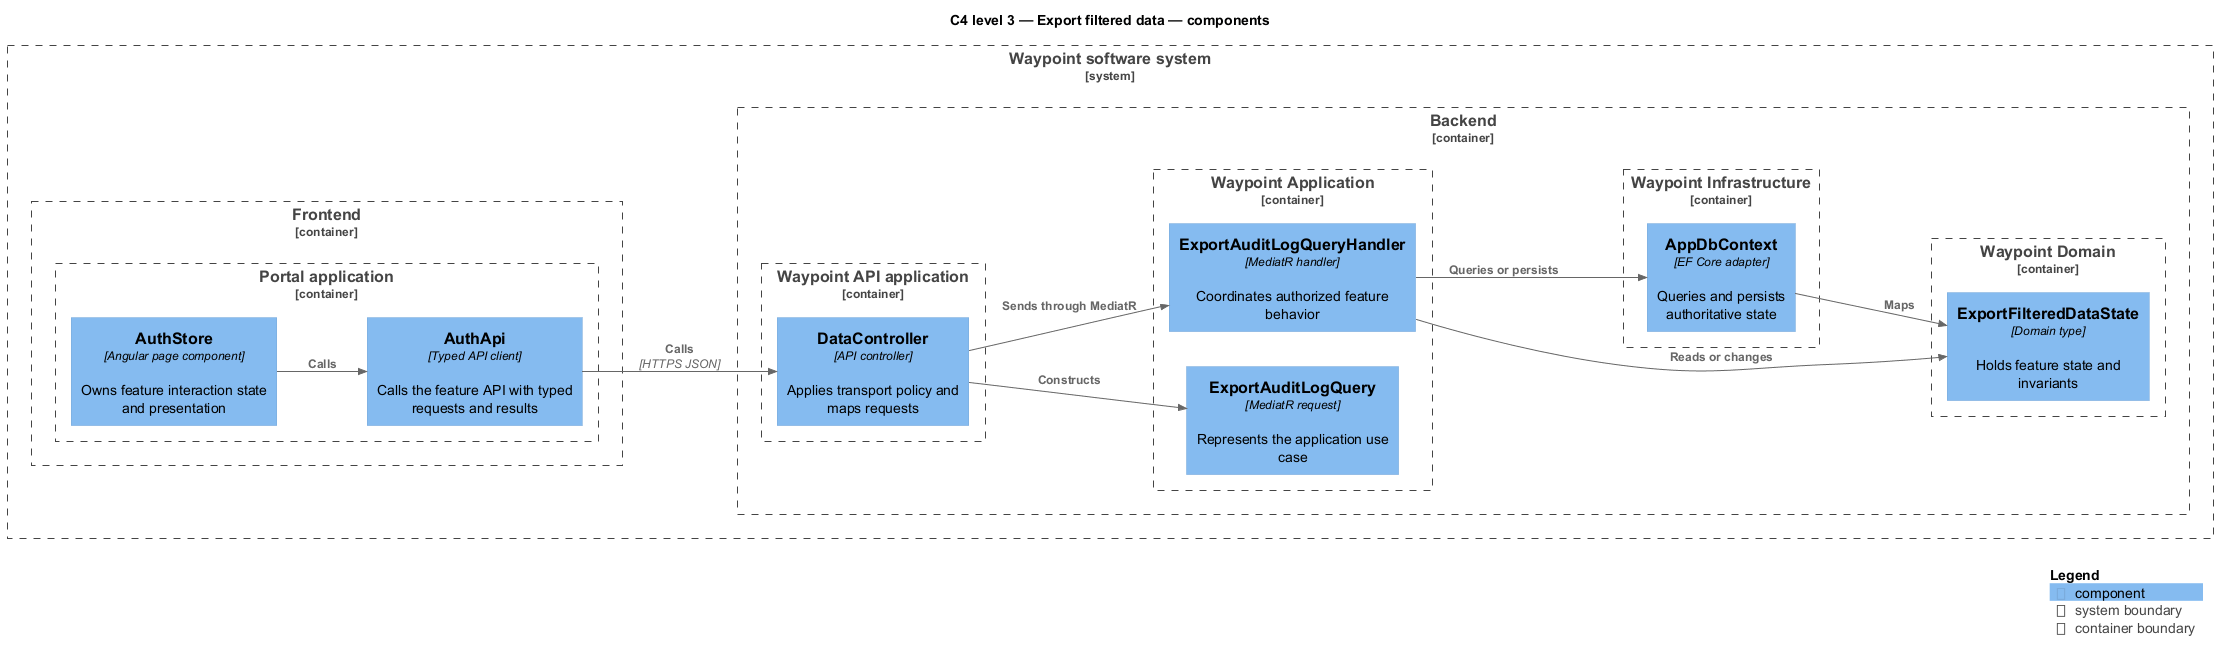

The diagram above was rendered by PlantUML. Its source (embedded in the PNG):
@startuml
!include <C4/C4_Component>
LAYOUT_LEFT_RIGHT()
title C4 level 3 — Export filtered data — components
System_Boundary(waypoint, "Waypoint software system") {
  Container_Boundary(frontend, "Frontend") {
    Container_Boundary(frontend_app, "Portal application") {
      Component(page, "AuthStore", "Angular page component", "Owns feature interaction state and presentation")
      Component(client, "AuthApi", "Typed API client", "Calls the feature API with typed requests and results")
    }
  }
  Container_Boundary(backend, "Backend") {
    Container_Boundary(api_app, "Waypoint API application") {
      Component(controller, "DataController", "API controller", "Applies transport policy and maps requests")
    }
    Container_Boundary(application, "Waypoint Application") {
      Component(request, "ExportAuditLogQuery", "MediatR request", "Represents the application use case")
      Component(handler, "ExportAuditLogQueryHandler", "MediatR handler", "Coordinates authorized feature behavior")
    }
    Container_Boundary(domain, "Waypoint Domain") {
      Component(entity, "ExportFilteredDataState", "Domain type", "Holds feature state and invariants")
    }
    Container_Boundary(infrastructure, "Waypoint Infrastructure") {
      Component(persistence, "AppDbContext", "EF Core adapter", "Queries and persists authoritative state")
    }
  }
}
Rel(page, client, "Calls")
Rel(client, controller, "Calls", "HTTPS JSON")
Rel(controller, request, "Constructs")
Rel(controller, handler, "Sends through MediatR")
Rel(handler, entity, "Reads or changes")
Rel(handler, persistence, "Queries or persists")
Rel(persistence, entity, "Maps")
SHOW_LEGEND()
@enduml